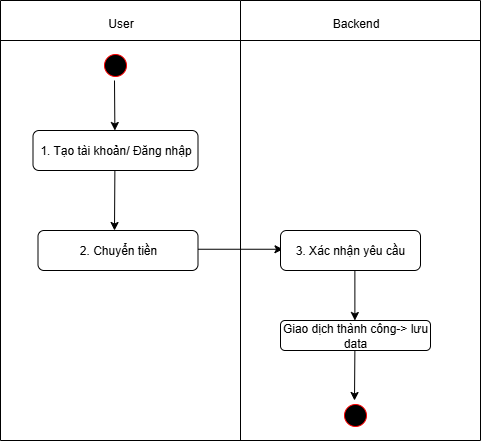

The diagram above was exported from draw.io. Its source (the exported page's mxGraphModel, read from the mxfile embedded in the PNG):
<mxGraphModel dx="607" dy="733" grid="1" gridSize="10" guides="1" tooltips="1" connect="1" arrows="1" fold="1" page="1" pageScale="1" pageWidth="850" pageHeight="1100" math="0" shadow="0">
  <root>
    <mxCell id="0" />
    <mxCell id="1" parent="0" />
    <mxCell id="uzsUaeWlNyiutuHHk3cn-42" value="1.Tạo ví/ liên kết tài khoản ngân hàng" style="rounded=1;whiteSpace=wrap;html=1;" vertex="1" parent="1">
      <mxGeometry x="352.5" y="370" width="165" height="40" as="geometry" />
    </mxCell>
    <mxCell id="uzsUaeWlNyiutuHHk3cn-43" value="" style="ellipse;html=1;shape=startState;fillColor=#000000;strokeColor=#ff0000;" vertex="1" parent="1">
      <mxGeometry x="420" y="290" width="30" height="30" as="geometry" />
    </mxCell>
    <mxCell id="uzsUaeWlNyiutuHHk3cn-44" value="" style="endArrow=classic;html=1;rounded=0;" edge="1" parent="1">
      <mxGeometry width="50" height="50" relative="1" as="geometry">
        <mxPoint x="434" y="320" as="sourcePoint" />
        <mxPoint x="434.38" y="370" as="targetPoint" />
      </mxGeometry>
    </mxCell>
    <mxCell id="uzsUaeWlNyiutuHHk3cn-45" value="" style="endArrow=classic;html=1;rounded=0;" edge="1" parent="1">
      <mxGeometry width="50" height="50" relative="1" as="geometry">
        <mxPoint x="434.38" y="410" as="sourcePoint" />
        <mxPoint x="434" y="470" as="targetPoint" />
      </mxGeometry>
    </mxCell>
    <mxCell id="uzsUaeWlNyiutuHHk3cn-46" value="2. Chuyển tiền" style="rounded=1;whiteSpace=wrap;html=1;" vertex="1" parent="1">
      <mxGeometry x="357.5" y="470" width="160" height="40" as="geometry" />
    </mxCell>
    <mxCell id="uzsUaeWlNyiutuHHk3cn-47" value="" style="endArrow=classic;html=1;rounded=0;" edge="1" parent="1">
      <mxGeometry width="50" height="50" relative="1" as="geometry">
        <mxPoint x="517.5" y="488.75" as="sourcePoint" />
        <mxPoint x="602.5" y="488.75" as="targetPoint" />
      </mxGeometry>
    </mxCell>
    <mxCell id="uzsUaeWlNyiutuHHk3cn-48" value="3. Xác nhận yêu cầu" style="rounded=1;whiteSpace=wrap;html=1;" vertex="1" parent="1">
      <mxGeometry x="600" y="470" width="140" height="40" as="geometry" />
    </mxCell>
    <mxCell id="uzsUaeWlNyiutuHHk3cn-49" value="" style="endArrow=classic;html=1;rounded=0;" edge="1" parent="1">
      <mxGeometry width="50" height="50" relative="1" as="geometry">
        <mxPoint x="674.38" y="510" as="sourcePoint" />
        <mxPoint x="674.38" y="560" as="targetPoint" />
      </mxGeometry>
    </mxCell>
    <mxCell id="uzsUaeWlNyiutuHHk3cn-50" value="Giao dịch thành công-&amp;gt; lưu data" style="rounded=1;whiteSpace=wrap;html=1;" vertex="1" parent="1">
      <mxGeometry x="600" y="560" width="150" height="30" as="geometry" />
    </mxCell>
    <mxCell id="uzsUaeWlNyiutuHHk3cn-51" value="" style="endArrow=classic;html=1;rounded=0;" edge="1" parent="1">
      <mxGeometry width="50" height="50" relative="1" as="geometry">
        <mxPoint x="674.38" y="590" as="sourcePoint" />
        <mxPoint x="674" y="640" as="targetPoint" />
      </mxGeometry>
    </mxCell>
    <mxCell id="uzsUaeWlNyiutuHHk3cn-52" value="" style="ellipse;html=1;shape=startState;fillColor=#000000;strokeColor=#ff0000;" vertex="1" parent="1">
      <mxGeometry x="660" y="640" width="30" height="30" as="geometry" />
    </mxCell>
    <mxCell id="uzsUaeWlNyiutuHHk3cn-53" value="" style="endArrow=none;html=1;rounded=0;" edge="1" parent="1">
      <mxGeometry width="50" height="50" relative="1" as="geometry">
        <mxPoint x="560" y="680" as="sourcePoint" />
        <mxPoint x="560" y="240" as="targetPoint" />
      </mxGeometry>
    </mxCell>
    <mxCell id="uzsUaeWlNyiutuHHk3cn-54" value="" style="endArrow=none;html=1;rounded=0;" edge="1" parent="1">
      <mxGeometry width="50" height="50" relative="1" as="geometry">
        <mxPoint x="320" y="240" as="sourcePoint" />
        <mxPoint x="560" y="240" as="targetPoint" />
      </mxGeometry>
    </mxCell>
    <mxCell id="uzsUaeWlNyiutuHHk3cn-55" value="" style="endArrow=none;html=1;rounded=0;" edge="1" parent="1">
      <mxGeometry width="50" height="50" relative="1" as="geometry">
        <mxPoint x="320" y="680" as="sourcePoint" />
        <mxPoint x="320" y="240" as="targetPoint" />
      </mxGeometry>
    </mxCell>
    <mxCell id="uzsUaeWlNyiutuHHk3cn-56" value="" style="endArrow=none;html=1;rounded=0;" edge="1" parent="1">
      <mxGeometry width="50" height="50" relative="1" as="geometry">
        <mxPoint x="320" y="680" as="sourcePoint" />
        <mxPoint x="800" y="680" as="targetPoint" />
      </mxGeometry>
    </mxCell>
    <mxCell id="uzsUaeWlNyiutuHHk3cn-57" value="" style="endArrow=none;html=1;rounded=0;" edge="1" parent="1">
      <mxGeometry width="50" height="50" relative="1" as="geometry">
        <mxPoint x="560" y="240" as="sourcePoint" />
        <mxPoint x="800" y="240" as="targetPoint" />
      </mxGeometry>
    </mxCell>
    <mxCell id="uzsUaeWlNyiutuHHk3cn-58" value="" style="endArrow=none;html=1;rounded=0;" edge="1" parent="1">
      <mxGeometry width="50" height="50" relative="1" as="geometry">
        <mxPoint x="800" y="680" as="sourcePoint" />
        <mxPoint x="800" y="240" as="targetPoint" />
      </mxGeometry>
    </mxCell>
    <mxCell id="uzsUaeWlNyiutuHHk3cn-59" value="" style="endArrow=none;html=1;rounded=0;" edge="1" parent="1">
      <mxGeometry width="50" height="50" relative="1" as="geometry">
        <mxPoint x="320" y="280" as="sourcePoint" />
        <mxPoint x="800" y="280" as="targetPoint" />
      </mxGeometry>
    </mxCell>
    <mxCell id="uzsUaeWlNyiutuHHk3cn-60" value="User" style="text;html=1;align=center;verticalAlign=middle;resizable=0;points=[];autosize=1;strokeColor=none;fillColor=none;" vertex="1" parent="1">
      <mxGeometry x="415" y="248" width="50" height="30" as="geometry" />
    </mxCell>
    <mxCell id="uzsUaeWlNyiutuHHk3cn-61" value="Backend" style="text;html=1;align=center;verticalAlign=middle;resizable=0;points=[];autosize=1;strokeColor=none;fillColor=none;" vertex="1" parent="1">
      <mxGeometry x="640" y="248" width="70" height="30" as="geometry" />
    </mxCell>
  </root>
</mxGraphModel>